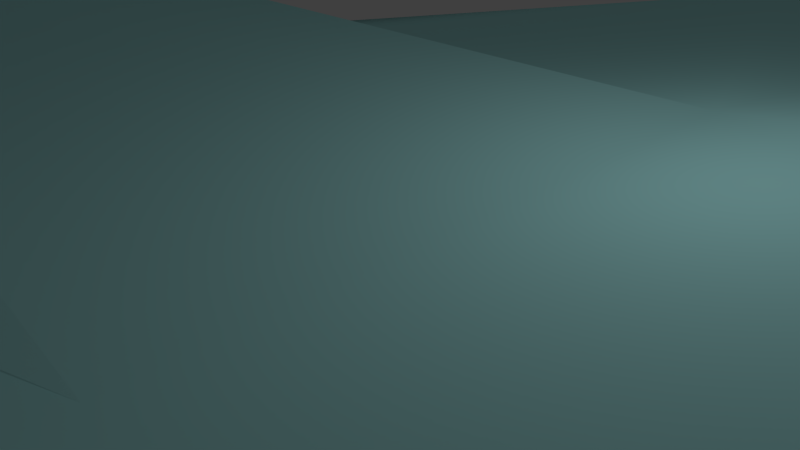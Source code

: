 # Source: acc_module_right.blend  (saved by Blender 2.69.0; exported with 4.5.12 LTS)
import bpy
from mathutils import Matrix  # noqa: F401  (used for matrix-valued properties, if any)

bpy.ops.wm.read_factory_settings(use_empty=True)
scene = bpy.context.scene
scene.name = 'Scene'

# ---- collections
col_collection_1 = bpy.data.collections.new('Collection 1'); scene.collection.children.link(col_collection_1)

# ---- materials (node trees are filled in below, after node groups)
mat_corv_engthrust_c_pz = bpy.data.materials.new('CORV_EngThrust#C(PZ-)')
mat_corv_engthrust_c_pz.alpha_threshold = 0.0
mat_corv_engthrust_c_pz.use_transparent_shadow = False
mat_corv_engthrust_c_pz.diffuse_color = (0.502, 1.0, 1.0, 1.0)
mat_corv_engthrust_c_pz.roughness = 0.5
mat_corv_engthrust_c_pz.specular_intensity = 0.0
mat_corv_engthrust_c_pz.line_color = (0.0, 0.0, 0.0, 1.0)

# ---- material node trees

# ---- world
world_world = bpy.data.worlds.new('World'); scene.world = world_world
world_world.color = (0.05088, 0.05088, 0.05088)
world_world.use_sun_shadow = False
world_world.sun_shadow_jitter_overblur = 0.0
world_world.cycles.sampling_method = 'MANUAL'
world_world.cycles.sample_map_resolution = 256

# ---- cameras
cam_camera = bpy.data.cameras.new('Camera')
cam_camera.clip_end = 100.0
cam_camera.lens = 35.0
cam_camera.sensor_width = 32.0
cam_camera.sensor_height = 18.0
cam_camera.ortho_scale = 7.314
cam_camera.dof.focus_distance = 0.0
cam_camera.dof.aperture_fstop = 128.0

# ---- lights
light_lamp = bpy.data.lights.new('Lamp', 'POINT')
light_lamp.transmission_factor = 0.0
light_lamp.cutoff_distance = 30.0
light_lamp.energy = 100.0
light_lamp.shadow_buffer_clip_start = 1.001
light_lamp.shadow_soft_size = 0.1
light_lamp.shadow_maximum_resolution = 0.006
light_lamp.use_absolute_resolution = True
light_lamp.cycles.use_multiple_importance_sampling = False

# ---- meshes
me_corvette_0_t_pso_004 = bpy.data.meshes.new('Corvette_0_T.PSO.004')
me_corvette_0_t_pso_004.from_pydata([(-16.43, 12.07, -1.825), (-12.62, 7.868, -0.8569), (-7.757, 4.961, 0.1746), (-3.323, 18.03, 0.1746), (-7.757, -6.824, 0.1746), (-12.62, -9.732, -0.8569), (-16.43, -13.93, -1.825), (-9.834, -25.36, -1.825), (16.28, -35.24, -0.8254), (16.68, 33.39, -0.8254), (16.28, 6.418, 3.175), (16.28, -8.282, 3.175), (11.95, -4.082, 3.175), (11.95, 2.218, 3.175), (2.776, 3.068, 1.853), (4.526, 24.62, 0.1746), (-3.323, -19.89, 0.1746), (2.776, -4.932, 1.853), (-10.32, 2.068, 2.175), (-16.42, 6.468, -1.591), (-16.42, -8.332, -1.591), (-10.32, -3.932, 2.175), (-18.72, -0.9317, -1.825), (4.526, -26.48, 0.1746), (6.776, -34.43, -0.8254), (6.776, 32.57, -0.8254), (-9.624, 23.57, -1.825), (-2.053, 28.79, -1.325), (16.28, 6.418, -0.788), (16.28, -8.282, -0.788), (11.95, -4.082, -0.788), (11.95, 2.218, -0.788)], [], [(3, 26, 0), (7, 16, 4), (15, 9, 25), (8, 23, 24), (10, 9, 15), (16, 23, 11), (11, 23, 8), (13, 10, 15), (20, 19, 22), (22, 19, 0), (20, 22, 6), (6, 5, 20), (19, 1, 0), (17, 12, 14), (13, 14, 12), (2, 1, 18), (14, 2, 18), (5, 4, 21), (4, 17, 21), (17, 14, 21), (18, 21, 14), (21, 18, 20), (19, 20, 18), (5, 21, 20), (1, 19, 18), (16, 17, 4), (11, 12, 16), (12, 17, 16), (14, 3, 2), (13, 15, 14), (15, 3, 14), (0, 1, 3), (1, 2, 3), (4, 5, 7), (5, 6, 7), (3, 15, 26), (7, 24, 23), (23, 16, 7), (25, 27, 15), (26, 15, 27), (13, 12, 30, 31), (10, 13, 31, 28), (12, 11, 29, 30), (8, 29, 11), (10, 28, 9), (25, 9, 28), (25, 28, 31, 27), (31, 30, 22), (0, 26, 31), (22, 0, 31), (26, 27, 31), (7, 6, 30), (22, 30, 6), (7, 30, 24), (30, 29, 24), (24, 29, 8)])
me_corvette_0_t_pso_004.polygons.foreach_set('use_smooth', [True] * 56)
_ca = me_corvette_0_t_pso_004.color_attributes.new('Col', 'BYTE_COLOR', 'CORNER')
_ca.data.foreach_set('color', [1.0, 1.0, 1.0, 1.0, 1.0, 1.0, 1.0, 1.0, 1.0, 1.0, 1.0, 1.0, 1.0, 1.0, 1.0, 1.0, 1.0, 1.0, 1.0, 1.0, 1.0, 1.0, 1.0, 1.0, 1.0, 1.0, 1.0, 1.0, 1.0, 1.0, 1.0, 1.0, 1.0, 1.0, 1.0, 1.0, 1.0, 1.0, 1.0, 1.0, 1.0, 1.0, 1.0, 1.0, 1.0, 1.0, 1.0, 1.0, 1.0, 1.0, 1.0, 1.0, 1.0, 1.0, 1.0, 1.0, 1.0, 1.0, 1.0, 1.0, 1.0, 1.0, 1.0, 1.0, 1.0, 1.0, 1.0, 1.0, 1.0, 1.0, 1.0, 1.0, 1.0, 1.0, 1.0, 1.0, 1.0, 1.0, 1.0, 1.0, 1.0, 1.0, 1.0, 1.0, 1.0, 1.0, 1.0, 1.0, 1.0, 1.0, 1.0, 1.0, 1.0, 1.0, 1.0, 1.0, 1.0, 1.0, 1.0, 1.0, 1.0, 1.0, 1.0, 1.0, 1.0, 1.0, 1.0, 1.0, 1.0, 1.0, 1.0, 1.0, 1.0, 1.0, 1.0, 1.0, 1.0, 1.0, 1.0, 1.0, 1.0, 1.0, 1.0, 1.0, 1.0, 1.0, 1.0, 1.0, 1.0, 1.0, 1.0, 1.0, 1.0, 1.0, 1.0, 1.0, 1.0, 1.0, 1.0, 1.0, 1.0, 1.0, 1.0, 1.0, 1.0, 1.0, 1.0, 1.0, 1.0, 1.0, 1.0, 1.0, 1.0, 1.0, 1.0, 1.0, 1.0, 1.0, 1.0, 1.0, 1.0, 1.0, 1.0, 1.0, 1.0, 1.0, 1.0, 1.0, 1.0, 1.0, 1.0, 1.0, 1.0, 1.0, 1.0, 1.0, 1.0, 1.0, 1.0, 1.0, 1.0, 1.0, 1.0, 1.0, 1.0, 1.0, 1.0, 1.0, 1.0, 1.0, 1.0, 1.0, 1.0, 1.0, 1.0, 1.0, 1.0, 1.0, 1.0, 1.0, 1.0, 1.0, 1.0, 1.0, 1.0, 1.0, 1.0, 1.0, 1.0, 1.0, 1.0, 1.0, 1.0, 1.0, 1.0, 1.0, 1.0, 1.0, 1.0, 1.0, 1.0, 1.0, 1.0, 1.0, 1.0, 1.0, 1.0, 1.0, 1.0, 1.0, 1.0, 1.0, 1.0, 1.0, 1.0, 1.0, 1.0, 1.0, 1.0, 1.0, 1.0, 1.0, 1.0, 1.0, 1.0, 1.0, 1.0, 1.0, 1.0, 1.0, 1.0, 1.0, 1.0, 1.0, 1.0, 1.0, 1.0, 1.0, 1.0, 1.0, 1.0, 1.0, 1.0, 1.0, 1.0, 1.0, 1.0, 1.0, 1.0, 1.0, 1.0, 1.0, 1.0, 1.0, 1.0, 1.0, 1.0, 1.0, 1.0, 1.0, 1.0, 1.0, 1.0, 1.0, 1.0, 1.0, 1.0, 1.0, 1.0, 1.0, 1.0, 1.0, 1.0, 1.0, 1.0, 1.0, 1.0, 1.0, 1.0, 1.0, 1.0, 1.0, 1.0, 1.0, 1.0, 1.0, 1.0, 1.0, 1.0, 1.0, 1.0, 1.0, 1.0, 1.0, 1.0, 1.0, 1.0, 1.0, 1.0, 1.0, 1.0, 1.0, 1.0, 1.0, 1.0, 1.0, 1.0, 1.0, 1.0, 1.0, 1.0, 1.0, 1.0, 1.0, 1.0, 1.0, 1.0, 1.0, 1.0, 1.0, 1.0, 1.0, 1.0, 1.0, 1.0, 1.0, 1.0, 1.0, 1.0, 1.0, 1.0, 1.0, 1.0, 1.0, 1.0, 1.0, 1.0, 1.0, 1.0, 1.0, 1.0, 1.0, 1.0, 1.0, 1.0, 1.0, 1.0, 1.0, 1.0, 1.0, 1.0, 1.0, 1.0, 1.0, 1.0, 1.0, 1.0, 1.0, 1.0, 1.0, 1.0, 1.0, 1.0, 1.0, 1.0, 1.0, 1.0, 1.0, 1.0, 1.0, 1.0, 1.0, 1.0, 1.0, 1.0, 1.0, 1.0, 1.0, 1.0, 1.0, 1.0, 1.0, 1.0, 1.0, 1.0, 1.0, 1.0, 1.0, 1.0, 1.0, 1.0, 1.0, 1.0, 1.0, 1.0, 1.0, 1.0, 1.0, 1.0, 1.0, 1.0, 1.0, 1.0, 1.0, 1.0, 1.0, 1.0, 1.0, 1.0, 1.0, 1.0, 1.0, 1.0, 1.0, 1.0, 1.0, 1.0, 1.0, 1.0, 1.0, 1.0, 1.0, 1.0, 1.0, 1.0, 1.0, 1.0, 1.0, 1.0, 1.0, 1.0, 1.0, 1.0, 1.0, 1.0, 1.0, 1.0, 1.0, 1.0, 1.0, 1.0, 1.0, 1.0, 1.0, 1.0, 1.0, 1.0, 1.0, 1.0, 1.0, 1.0, 1.0, 1.0, 1.0, 1.0, 1.0, 1.0, 1.0, 1.0, 1.0, 1.0, 1.0, 1.0, 1.0, 1.0, 1.0, 1.0, 1.0, 1.0, 1.0, 1.0, 1.0, 1.0, 1.0, 1.0, 1.0, 1.0, 1.0, 1.0, 1.0, 1.0, 1.0, 1.0, 1.0, 1.0, 1.0, 1.0, 1.0, 1.0, 1.0, 1.0, 1.0, 1.0, 1.0, 1.0, 1.0, 1.0, 1.0, 1.0, 1.0, 1.0, 1.0, 1.0, 1.0, 1.0, 1.0, 1.0, 1.0, 1.0, 1.0, 1.0, 1.0, 1.0, 1.0, 1.0, 1.0, 1.0, 1.0, 1.0, 1.0, 1.0, 1.0, 1.0, 1.0, 1.0, 1.0, 1.0, 1.0, 1.0, 1.0, 1.0, 1.0, 1.0, 1.0, 1.0, 1.0, 1.0, 1.0, 1.0, 1.0, 1.0, 1.0, 1.0, 1.0, 1.0, 1.0, 1.0, 1.0, 1.0, 1.0, 1.0, 1.0, 1.0, 1.0, 1.0, 1.0, 1.0, 1.0, 1.0, 1.0, 1.0, 1.0, 1.0, 1.0, 1.0, 1.0, 1.0, 1.0, 1.0, 1.0, 1.0, 1.0, 1.0, 1.0, 1.0, 1.0, 1.0, 1.0, 1.0, 1.0, 1.0, 1.0, 1.0, 1.0, 1.0, 1.0, 1.0, 1.0, 1.0, 1.0, 1.0, 1.0, 1.0, 1.0, 1.0, 1.0, 1.0, 1.0, 1.0, 1.0, 1.0, 1.0, 1.0, 1.0, 1.0, 1.0, 1.0, 1.0, 1.0, 1.0, 1.0, 1.0, 1.0, 1.0, 1.0, 1.0, 1.0, 1.0, 1.0, 1.0, 1.0, 1.0, 1.0, 1.0, 1.0, 1.0, 1.0, 1.0, 1.0, 1.0, 1.0, 1.0, 1.0, 1.0, 1.0, 1.0, 1.0, 1.0, 1.0, 1.0, 1.0, 1.0, 1.0, 1.0, 1.0, 1.0, 1.0, 1.0, 1.0, 1.0, 1.0, 1.0, 1.0, 1.0, 1.0, 1.0, 1.0, 1.0, 1.0, 1.0, 1.0, 1.0, 1.0, 1.0, 1.0, 1.0, 1.0, 1.0])
me_corvette_0_t_pso_004.materials.append(mat_corv_engthrust_c_pz)
me_corvette_0_t_pso_004.use_remesh_preserve_volume = False
me_corvette_0_t_pso_004.use_remesh_preserve_attributes = False
me_corvette_0_t_pso_004.use_mirror_vertex_groups = False
me_corvette_0_t_pso_004.update()

# ---- objects
ob_lamp = bpy.data.objects.new('Lamp', light_lamp)
ob_camera = bpy.data.objects.new('Camera', cam_camera)
ob_right_module = bpy.data.objects.new('right_module', me_corvette_0_t_pso_004)

# ---- transforms, parenting, visibility, modifiers, constraints
ob_lamp.location = (4.076, 1.005, 5.904)
ob_lamp.rotation_euler = (0.6503, 0.05522, 1.866)
ob_lamp.lock_rotations_4d = False
ob_lamp.empty_display_type = 'ARROWS'
ob_lamp.color = (0.0, 0.0, 0.0, 0.0)
ob_lamp.lineart.crease_threshold = 0.0
ob_camera.location = (7.481, -6.508, 5.344)
ob_camera.rotation_euler = (1.109, 0.01082, 0.8149)
ob_camera.lock_rotations_4d = False
ob_camera.empty_display_type = 'ARROWS'
ob_camera.color = (0.0, 0.0, 0.0, 0.0)
ob_camera.display_type = 'WIRE'
ob_camera.lineart.crease_threshold = 0.0
ob_right_module.location = (0.0, 0.0, 0.0)
ob_right_module.lineart.crease_threshold = 0.0

# ---- collection membership
col_collection_1.objects.link(ob_lamp)
col_collection_1.objects.link(ob_camera)
col_collection_1.objects.link(ob_right_module)

# ---- scene / render settings (as saved in the file)
scene.camera = ob_camera
scene.frame_start = 1; scene.frame_end = 250; scene.frame_set(1)
scene.render.engine = 'BLENDER_EEVEE_NEXT'
scene.render.image_settings.compression = 90
scene.render.resolution_percentage = 50
scene.render.dither_intensity = 0.0
scene.cycles.use_denoising = False
scene.cycles.samples = 10
scene.cycles.sampling_pattern = 'TABULATED_SOBOL'
scene.cycles.light_sampling_threshold = 0.0
scene.cycles.use_adaptive_sampling = False
scene.cycles.use_light_tree = False
scene.cycles.blur_glossy = 0.0
scene.cycles.volume_bounces = 1
scene.cycles.pixel_filter_type = 'GAUSSIAN'
scene.cycles.sample_clamp_indirect = 0.0
scene.view_settings.view_transform = 'Standard'
bpy.context.view_layer.update()
